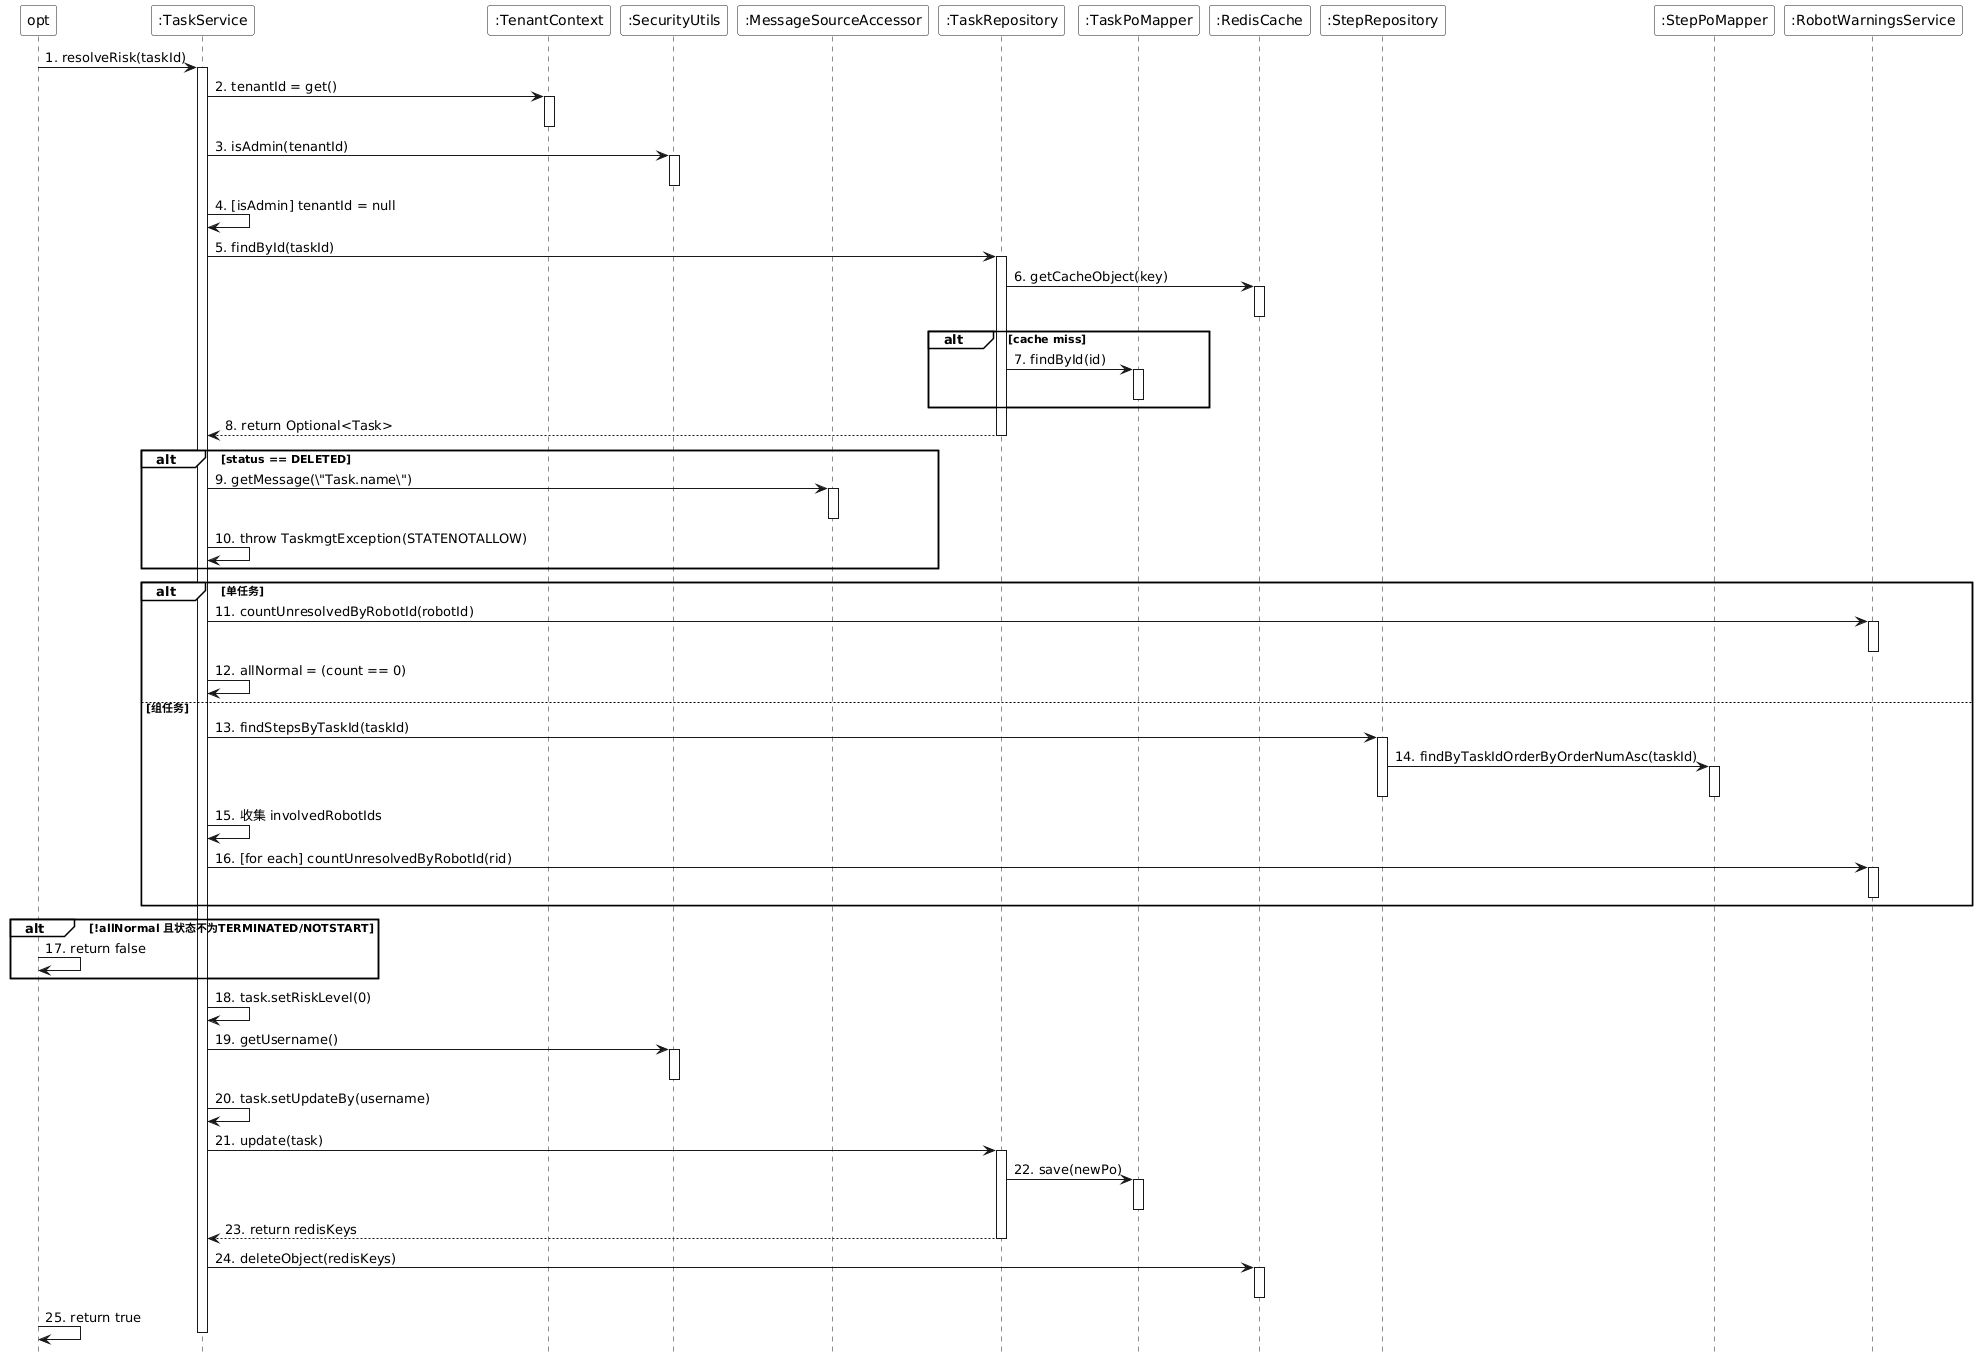

The diagram above was rendered by PlantUML. Its source (embedded in the PNG):
@startuml
skinparam monochrome true
skinparam backgroundColor transparent
skinparam participantBackgroundColor white
skinparam noteBackgroundColor white
skinparam noteBorderColor Black
hide footbox
skinparam sequenceGroupBackgroundColor White
skinparam sequenceGroupBodyBackgroundColor White

participant "opt" as opt
participant ":TaskService" as TaskService
participant ":TenantContext" as TenantContext
participant ":SecurityUtils" as SecurityUtils
participant ":MessageSourceAccessor" as MessageSource
participant ":TaskRepository" as TaskRepository
participant ":TaskPoMapper" as TaskPoMapper
participant ":RedisCache" as RedisCache
participant ":StepRepository" as StepRepository
participant ":StepPoMapper" as StepPoMapper
participant ":RobotWarningsService" as RobotWarningsService

opt -> TaskService : 1. resolveRisk(taskId)
activate TaskService

TaskService -> TenantContext : 2. tenantId = get()
activate TenantContext
deactivate TenantContext
TaskService -> SecurityUtils : 3. isAdmin(tenantId)
activate SecurityUtils
deactivate SecurityUtils
TaskService -> TaskService : 4. [isAdmin] tenantId = null

TaskService -> TaskRepository : 5. findById(taskId)
activate TaskRepository
TaskRepository -> RedisCache : 6. getCacheObject(key)
activate RedisCache
deactivate RedisCache
alt cache miss
    TaskRepository -> TaskPoMapper : 7. findById(id)
    activate TaskPoMapper
    deactivate TaskPoMapper
end
TaskRepository --> TaskService : 8. return Optional<Task>
deactivate TaskRepository

alt status == DELETED
    TaskService -> MessageSource : 9. getMessage(\"Task.name\")
    activate MessageSource
    deactivate MessageSource
    TaskService -> TaskService : 10. throw TaskmgtException(STATENOTALLOW)
end

alt 单任务
    TaskService -> RobotWarningsService : 11. countUnresolvedByRobotId(robotId)
    activate RobotWarningsService
    deactivate RobotWarningsService
    TaskService -> TaskService : 12. allNormal = (count == 0)
else 组任务
    TaskService -> StepRepository : 13. findStepsByTaskId(taskId)
    activate StepRepository
    StepRepository -> StepPoMapper : 14. findByTaskIdOrderByOrderNumAsc(taskId)
    activate StepPoMapper
    deactivate StepPoMapper
    deactivate StepRepository
    TaskService -> TaskService : 15. 收集 involvedRobotIds
    TaskService -> RobotWarningsService : 16. [for each] countUnresolvedByRobotId(rid)
    activate RobotWarningsService
    deactivate RobotWarningsService
end

alt !allNormal 且状态不为TERMINATED/NOTSTART
    opt -> opt : 17. return false
end

TaskService -> TaskService : 18. task.setRiskLevel(0)
TaskService -> SecurityUtils : 19. getUsername()
activate SecurityUtils
deactivate SecurityUtils
TaskService -> TaskService : 20. task.setUpdateBy(username)

TaskService -> TaskRepository : 21. update(task)
activate TaskRepository
TaskRepository -> TaskPoMapper : 22. save(newPo)
activate TaskPoMapper
deactivate TaskPoMapper
TaskRepository --> TaskService : 23. return redisKeys
deactivate TaskRepository

TaskService -> RedisCache : 24. deleteObject(redisKeys)
activate RedisCache
deactivate RedisCache

opt -> opt : 25. return true
deactivate TaskService
@enduml